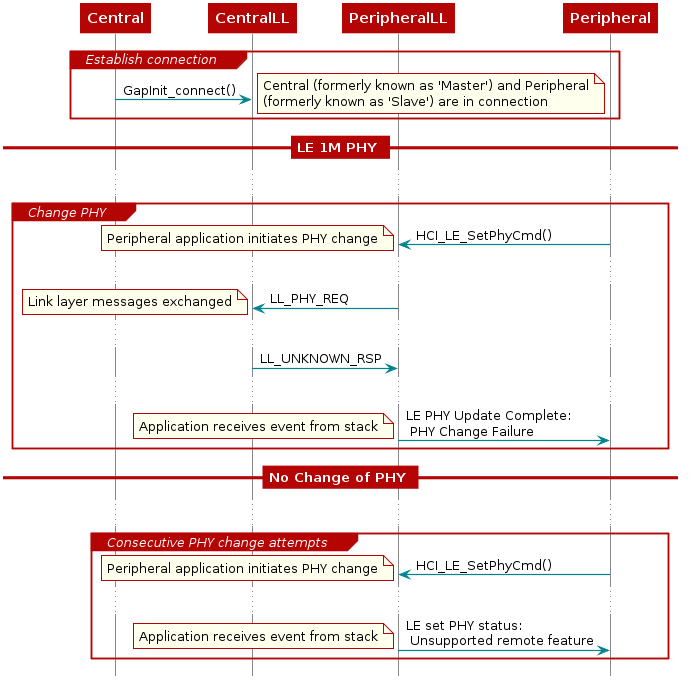

The diagram above was rendered by PlantUML. Its source (embedded in the PNG):
@startuml
skinparam backgroundColor transparent

hide footbox

scale max 900 width

skinparam sequenceArrow {
    Color #00838f
    Thickness 1.2
}


skinparam sequenceParticipant {
    BackgroundColor #b40404
    BorderColor #b40404
    BorderThickness 0
    FontColor #fff
    FontStyle bold
}

skinparam sequenceLifeLineBorderColor #888

skinparam note {
    BackgroundColor #ffe
    BorderColor #b40404
}

skinparam sequenceDivider {
    BackgroundColor #b40404
    BorderColor #b40404
    FontColor #fff
    BorderThickness 0
}

skinparam sequenceGroup {
    BackgroundColor #b40404
    BorderColor #b40404
    HeaderFontColor #fff
    HeaderFontStyle italics
    BorderThickness 1.5
}

skinparam shadowing false

skinParam state {
  BorderColor #b40404
  BackgroundColor transparent
  ArrowColor #00838f
  StartColor #00838f
  EndColor #00838f
}

skinParam activity {
  BorderColor #b40404
  BackgroundColor transparent
  ArrowColor #00838f
  StartColor #00838f
  EndColor #00838f
  BarColor #00838f
}
hide footbox

participant Central
participant CentralLL
participant PeripheralLL
participant Peripheral

group Establish connection
    Central -> CentralLL: GapInit_connect()
                            note right
                                            Central (formerly known as 'Master') and Peripheral
                                            (formerly known as 'Slave') are in connection
                            end note
end
== LE 1M PHY ==
...

group Change PHY
  PeripheralLL <- Peripheral: HCI_LE_SetPhyCmd()
                    note left
                            Peripheral application initiates PHY change
                    end note
  ...

  CentralLL <- PeripheralLL : LL_PHY_REQ
                    note left
                            Link layer messages exchanged
                    end note
  ...
  CentralLL -> PeripheralLL : LL_UNKNOWN_RSP
  ...
  PeripheralLL -> Peripheral : LE PHY Update Complete: \n PHY Change Failure
                    note left
                            Application receives event from stack
                    end note

end
== No Change of PHY ==
...
group Consecutive PHY change attempts
  PeripheralLL <- Peripheral: HCI_LE_SetPhyCmd()
                    note left
                            Peripheral application initiates PHY change
                    end note
...
PeripheralLL -> Peripheral : LE set PHY status: \n Unsupported remote feature
                    note left
                            Application receives event from stack
                    end note
end

@enduml